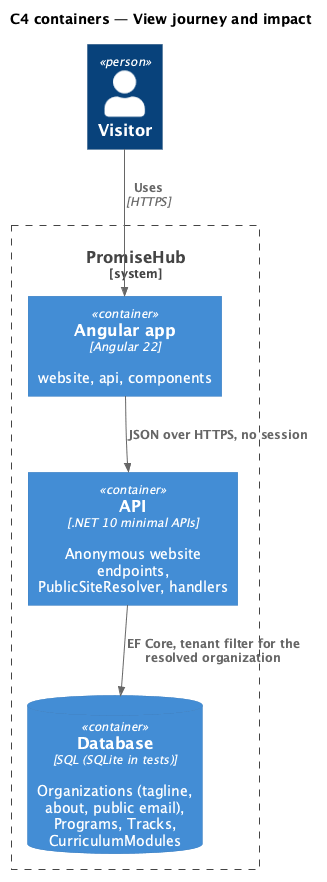

The diagram above was rendered by PlantUML. Its source (embedded in the PNG):
@startuml
!include <C4/C4_Container>
title C4 containers — View journey and impact
Person(visitor, "Visitor")
System_Boundary(ph, "PromiseHub") {
  Container(web, "Angular app", "Angular 22", "website, api, components")
  Container(api, "API", ".NET 10 minimal APIs", "Anonymous website endpoints, PublicSiteResolver, handlers")
  ContainerDb(db, "Database", "SQL (SQLite in tests)", "Organizations (tagline, about, public email), Programs, Tracks, CurriculumModules")
}

Rel(visitor, web, "Uses", "HTTPS")
Rel(web, api, "JSON over HTTPS, no session")
Rel(api, db, "EF Core, tenant filter for the resolved organization")
@enduml